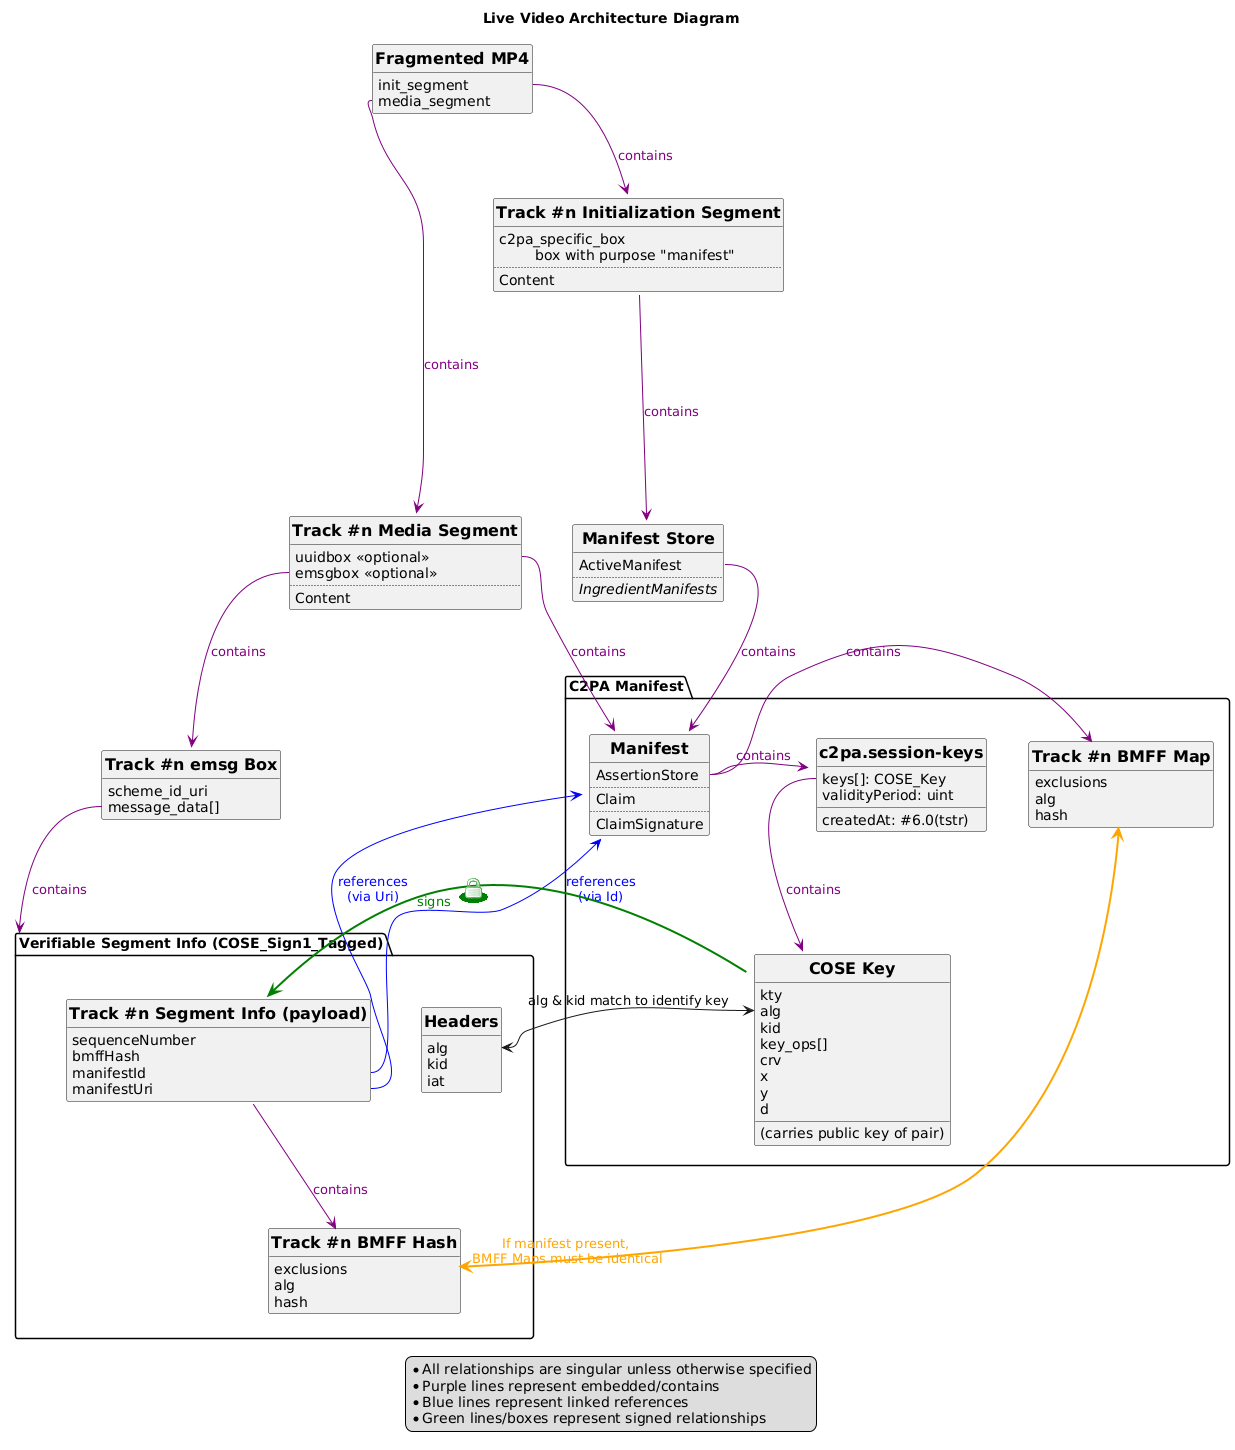

The diagram above was rendered by PlantUML. Its source (embedded in the PNG):
@startuml Live Video Architecture Diagram
title Live Video Architecture Diagram
!include <osa/padlock/padlock>
' !pragma layout smetana

' NOTE: entity is an alias for class
<style>
classDiagram {
  class {
      ' attributes and methods
      'FontColor blue
      'BackgroundColor yellow

      ' class name
      header {
        FontSize 16
        'FontColor violet
        FontStyle bold
      }

      .signed {
        LineColor #green
        LineThickness 3
      }

'     .optional {
'        LineColor #orange
'        LineThickness 3
'        Linetype #dashed
      }
  }
  package {
    .signed {
      LineColor #green
      LineThickness 3
    }
'    .optional {
'      LineColor #orange
'      LineThickness 3
    }

  }
}
</style>

hide <<signed>> stereotype
hide <<optional>> stereotype

legend
    * All relationships are singular unless otherwise specified
    * Purple lines represent embedded/contains
    * Blue lines represent linked references
    * Green lines/boxes represent signed relationships
endlegend

' hide the spot
' hide any empty things...
hide circle
hide empty members

' avoid problems with angled crows feet
'skinparam linetype ortho

entity fmp4 as "Fragmented MP4" {
    init_segment
    media_segment
}

entity Asset as "Track #n Initialization Segment" {
    c2pa_specific_box 
    \tbox with purpose "manifest"
    ..
    Content
}

entity Media as "Track #n Media Segment" {
    uuidbox <<optional>>
    emsgbox <<optional>>
    ..
    Content
}

entity emsgbox as "Track #n emsg Box" {
      scheme_id_uri
      message_data[]
}

package "Verifiable Segment Info (COSE_Sign1_Tagged)" as sim {

    entity Headers {
       alg
       kid
       iat
    }

    entity segmentInfoMap as "Track #n Segment Info (payload)" {
        sequenceNumber
        bmffHash
        manifestId
        manifestUri
    }

    entity simbmffHash as "Track #n BMFF Hash" {
        exclusions
        alg
        hash
    }
    
}


entity ManifestStore as "Manifest Store" {
        ActiveManifest
        ..
        //IngredientManifests//
}

package sm as "C2PA Manifest" <<optional>> {

    entity Manifest {
        AssertionStore
        ..
        Claim
        ..
        ClaimSignature
    }


    entity sessionkeys as "c2pa.session-keys" {
        keys[]: COSE_Key
        createdAt: #6.0(tstr)
        validityPeriod: uint
    }
    entity smbmffmap as "Track #n BMFF Map"  {
        exclusions
        alg
        hash
    }
    entity COSE_Key as "COSE Key" {
        (carries public key of pair)

        kty
        alg
        kid
        key_ops[]
        crv
        x
        y
        d
    }

}



fmp4::init_segment --> Asset #purple;text:purple : contains
fmp4::media_segment --> Media #purple;text:purple : contains

Asset::ManifestStore ----> ManifestStore #purple;text:purple : contains
ManifestStore::ActiveManifest --> Manifest #purple;text:purple : contains
Manifest::AssertionStore -left-> sessionkeys #purple;text:purple : contains
Manifest::AssertionStore -right-> smbmffmap #purple;text:purple : contains
sessionkeys::keys --> COSE_Key #purple;text:purple : contains 


Media::emsgbox --> emsgbox #purple;text:purple : contains
Media::uuidbox --> Manifest #purple;text:purple : contains
emsgbox::message_data --> "sim" #purple;text:purple : contains
segmentInfoMap::box_hash --> simbmffHash #purple;text:purple : contains
segmentInfoMap::manifestId ---> Manifest #blue;text:blue : references\n(via Id)
segmentInfoMap::manifestUri ---> Manifest #blue;text:blue : references\n(via Uri)


COSE_Key -[#green,bold]right---> segmentInfoMap : <font color=green>signs <$padlock{scale=0.3}></font>

COSE_Key::alg <---> Headers::alg : alg & kid match to identify key 

smbmffmap <-[#orange,bold]--> "<font color=orange>If manifest present,\n <font color=orange>BMFF Maps must be identical" simbmffHash

@enduml